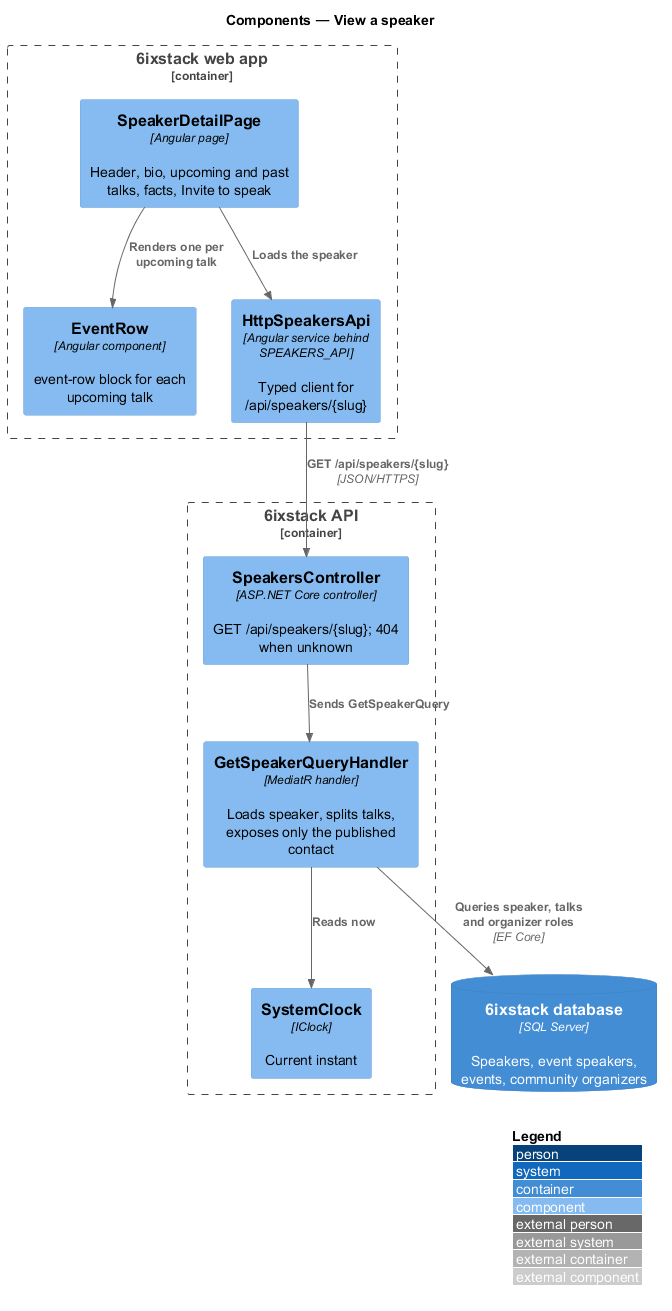

The diagram above was rendered by PlantUML. Its source (embedded in the PNG):
@startuml
!include <C4/C4_Component>
LAYOUT_WITH_LEGEND()
title Components — View a speaker

Container_Boundary(spa, "6ixstack web app") {
  Component(page, "SpeakerDetailPage", "Angular page", "Header, bio, upcoming and past talks, facts, Invite to speak")
  Component(row, "EventRow", "Angular component", "event-row block for each upcoming talk")
  Component(client, "HttpSpeakersApi", "Angular service behind SPEAKERS_API", "Typed client for /api/speakers/{slug}")
}
Container_Boundary(api, "6ixstack API") {
  Component(ctrl, "SpeakersController", "ASP.NET Core controller", "GET /api/speakers/{slug}; 404 when unknown")
  Component(handler, "GetSpeakerQueryHandler", "MediatR handler", "Loads speaker, splits talks, exposes only the published contact")
  Component(clock, "SystemClock", "IClock", "Current instant")
}
ContainerDb(db, "6ixstack database", "SQL Server", "Speakers, event speakers, events, community organizers")

Rel(page, client, "Loads the speaker")
Rel(page, row, "Renders one per upcoming talk")
Rel(client, ctrl, "GET /api/speakers/{slug}", "JSON/HTTPS")
Rel(ctrl, handler, "Sends GetSpeakerQuery")
Rel(handler, clock, "Reads now")
Rel(handler, db, "Queries speaker, talks and organizer roles", "EF Core")
@enduml